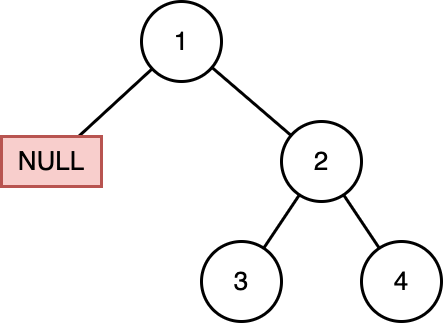

The diagram above was exported from draw.io. Its source (the exported page's mxGraphModel, read from the mxfile embedded in the PNG):
<mxGraphModel dx="1991" dy="1200" grid="1" gridSize="10" guides="1" tooltips="1" connect="1" arrows="1" fold="1" page="0" pageScale="1" pageWidth="827" pageHeight="1169" background="#ffffff" math="0" shadow="0">
  <root>
    <mxCell id="0" />
    <mxCell id="1" parent="0" />
    <mxCell id="uBJBJWkHiSu13eTIfrwY-18" style="rounded=0;orthogonalLoop=1;jettySize=auto;html=1;strokeWidth=3;endArrow=none;endFill=0;" parent="1" source="uBJBJWkHiSu13eTIfrwY-3" target="uBJBJWkHiSu13eTIfrwY-12" edge="1">
      <mxGeometry relative="1" as="geometry" />
    </mxCell>
    <mxCell id="fz0_AqmuaqKIfeWJ0pxY-3" style="rounded=0;orthogonalLoop=1;jettySize=auto;html=1;endArrow=none;endFill=0;strokeWidth=3;" edge="1" parent="1" source="uBJBJWkHiSu13eTIfrwY-3" target="fz0_AqmuaqKIfeWJ0pxY-2">
      <mxGeometry relative="1" as="geometry" />
    </mxCell>
    <mxCell id="uBJBJWkHiSu13eTIfrwY-3" value="&lt;font style=&quot;font-size: 26px;&quot;&gt;1&lt;/font&gt;" style="ellipse;whiteSpace=wrap;html=1;aspect=fixed;strokeWidth=3;" parent="1" vertex="1">
      <mxGeometry x="179.99999999999994" y="170" width="80" height="80" as="geometry" />
    </mxCell>
    <mxCell id="uBJBJWkHiSu13eTIfrwY-5" value="&lt;font style=&quot;font-size: 26px;&quot;&gt;4&lt;/font&gt;" style="ellipse;whiteSpace=wrap;html=1;aspect=fixed;strokeWidth=3;" parent="1" vertex="1">
      <mxGeometry x="399.99999999999994" y="410" width="80" height="80" as="geometry" />
    </mxCell>
    <mxCell id="uBJBJWkHiSu13eTIfrwY-7" value="&lt;font style=&quot;font-size: 26px;&quot;&gt;3&lt;/font&gt;" style="ellipse;whiteSpace=wrap;html=1;aspect=fixed;strokeWidth=3;" parent="1" vertex="1">
      <mxGeometry x="239.99999999999994" y="410" width="80" height="80" as="geometry" />
    </mxCell>
    <mxCell id="uBJBJWkHiSu13eTIfrwY-16" style="rounded=0;orthogonalLoop=1;jettySize=auto;html=1;strokeWidth=3;endArrow=none;endFill=0;" parent="1" source="uBJBJWkHiSu13eTIfrwY-12" target="uBJBJWkHiSu13eTIfrwY-7" edge="1">
      <mxGeometry relative="1" as="geometry" />
    </mxCell>
    <mxCell id="uBJBJWkHiSu13eTIfrwY-17" style="rounded=0;orthogonalLoop=1;jettySize=auto;html=1;strokeWidth=3;endArrow=none;endFill=0;" parent="1" source="uBJBJWkHiSu13eTIfrwY-12" target="uBJBJWkHiSu13eTIfrwY-5" edge="1">
      <mxGeometry relative="1" as="geometry" />
    </mxCell>
    <mxCell id="uBJBJWkHiSu13eTIfrwY-12" value="&lt;font style=&quot;font-size: 26px;&quot;&gt;2&lt;/font&gt;" style="ellipse;whiteSpace=wrap;html=1;aspect=fixed;strokeWidth=3;" parent="1" vertex="1">
      <mxGeometry x="320" y="290" width="80" height="80" as="geometry" />
    </mxCell>
    <mxCell id="fz0_AqmuaqKIfeWJ0pxY-2" value="&lt;font style=&quot;font-size: 26px;&quot;&gt;NULL&lt;/font&gt;" style="rounded=0;whiteSpace=wrap;html=1;strokeWidth=3;fillColor=#f8cecc;strokeColor=#b85450;" vertex="1" parent="1">
      <mxGeometry x="40" y="305" width="100" height="50" as="geometry" />
    </mxCell>
  </root>
</mxGraphModel>